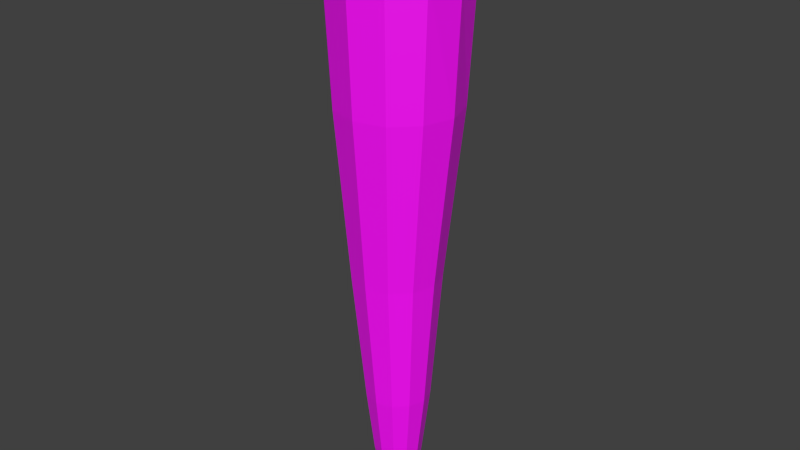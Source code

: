 # Source: CarrotLow-Poly.blend  (saved by Blender 4.2.66; exported with 4.5.12 LTS)
import bpy
from mathutils import Matrix  # noqa: F401  (used for matrix-valued properties, if any)

bpy.ops.wm.read_factory_settings(use_empty=True)
scene = bpy.context.scene
scene.name = 'Scene'

# ---- collections
col_collection_1 = bpy.data.collections.new('Collection 1'); scene.collection.children.link(col_collection_1)

# ---- images (referenced by path relative to the original .blend; pixels are not part of the script)
import os
ASSET_DIR = os.environ.get("B2B_ASSET_DIR", "")  # directory of the original .blend (textures are referenced by path, not embedded)
HERE = os.path.dirname(os.path.abspath(__file__))  # packed textures are extracted next to this script under _unpacked/

def load_image(name, relpath, width, height, colorspace="sRGB"):
    """Load a texture the original file referenced (path relative to the .blend, or extracted next to this script)."""
    p = next((c for c in (os.path.join(HERE, relpath), os.path.join(ASSET_DIR, relpath)) if relpath and os.path.exists(c)), "")
    if p:
        img = bpy.data.images.load(p, check_existing=True)
        img.name = name
    else:  # same state as the original file: an image datablock whose file is absent (Cycles renders it pink)
        img = bpy.data.images.new(name, width, height)
        img.source = "FILE"
        img.filepath = "//" + (relpath or name)
    img.colorspace_settings.name = colorspace
    return img
img_03_wortel_jpeg = load_image('03-wortel.jpeg', '03-wortel.jpeg', 1024, 1024, 'sRGB')

# ---- materials (node trees are filled in below, after node groups)
mat_material_001 = bpy.data.materials.new('Material.001')
mat_material_001.alpha_threshold = 0.0
mat_material_001.use_transparent_shadow = False
mat_material_001.roughness = 0.5

# ---- material node trees
mat_material_001.use_nodes = True; mat_material_001.node_tree.nodes.clear()
_N = mat_material_001.node_tree.nodes; _L = mat_material_001.node_tree.links
n0 = _N.new('ShaderNodeBsdfPrincipled'); n0.name = 'Principled BSDF'; n0.location = (10, 300)
n1 = _N.new('ShaderNodeOutputMaterial'); n1.name = 'Material Output'; n1.location = (300, 300)
n2 = _N.new('ShaderNodeTexImage'); n2.name = 'Image Texture'; n2.location = (-280, 275)
n2.image = img_03_wortel_jpeg
_L.new(n0.outputs[0], n1.inputs[0])
_L.new(n2.outputs[0], n0.inputs[0])
n1.is_active_output = True

# ---- world
world_world = bpy.data.worlds.new('World'); scene.world = world_world
world_world.color = (0.05088, 0.05088, 0.05088)
world_world.use_sun_shadow = False
world_world.sun_shadow_jitter_overblur = 0.0
world_world.cycles.sampling_method = 'MANUAL'
world_world.cycles.sample_map_resolution = 256

# ---- meshes
me_cube = bpy.data.meshes.new('Cube')
me_cube.from_pydata([(0.02876, 0.907, -1.259), (-0.4247, 0.7855, -1.259), (-0.7567, 0.4535, -1.259), (-0.8782, -5.258e-08, -1.259), (-0.7567, -0.4535, -1.259), (-0.4247, -0.7855, -1.259), (0.02876, -0.907, -1.259), (0.4823, -0.7855, -1.259), (0.8143, -0.4535, -1.259), (0.9557, -4.346e-07, -1.259), (0.8143, 0.4535, -1.259), (0.4823, 0.7855, -1.259), (0.03959, 1.0, 0.5675), (-0.4604, 0.866, 0.5675), (-0.8264, 0.5, 0.5675), (-0.926, -4.371e-08, 0.5675), (-0.8264, -0.5, 0.5675), (-0.4604, -0.866, 0.5675), (0.03959, -1.0, 0.5675), (0.5396, -0.866, 0.5675), (0.9056, -0.5, 0.5675), (1.04, -4.649e-07, 0.5675), (0.9056, 0.5, 0.5675), (0.5396, 0.866, 0.5675), (0.03959, 0.8763, 1.016), (-0.3986, 0.7589, 1.016), (-0.7193, 0.4382, 1.016), (-0.8367, -5.55e-08, 1.016), (-0.7193, -0.4382, 1.016), (-0.3986, -0.7589, 1.016), (0.03959, -0.8763, 1.016), (0.4778, -0.7589, 1.016), (0.7985, -0.4382, 1.016), (0.9159, -4.246e-07, 1.016), (0.7985, 0.4382, 1.016), (0.4778, 0.7589, 1.016), (0.03959, 0.6, 1.333), (-0.2602, 0.5196, 1.346), (-0.4796, 0.3, 1.355), (-0.5599, -8.363e-08, 1.358), (-0.4796, -0.3, 1.355), (-0.2602, -0.5196, 1.346), (0.03959, -0.6, 1.333), (0.3393, -0.5196, 1.321), (0.5588, -0.3, 1.312), (0.6582, -3.297e-07, 1.308), (0.5588, 0.3, 1.312), (0.3393, 0.5196, 1.321), (0.03959, 0.381, 1.429), (-0.1502, 0.33, 1.445), (-0.2892, 0.1905, 1.457), (-0.3401, -1.043e-07, 1.461), (-0.2892, -0.1905, 1.457), (-0.1502, -0.33, 1.445), (0.03959, -0.381, 1.429), (0.2294, -0.33, 1.412), (0.3684, -0.1905, 1.4), (0.4192, -2.56e-07, 1.396), (0.3684, 0.1905, 1.4), (0.2294, 0.33, 1.412), (0.03959, 0.1508, 1.462), (-0.03552, 0.1306, 1.468), (-0.0905, 0.07538, 1.473), (-0.1106, -1.253e-07, 1.475), (-0.0905, -0.07538, 1.473), (-0.03552, -0.1306, 1.468), (0.03959, -0.1508, 1.462), (0.1147, -0.1306, 1.455), (0.1697, -0.07538, 1.451), (0.1898, -1.854e-07, 1.449), (0.1697, 0.07538, 1.451), (0.1147, 0.1306, 1.455), (0.03959, -1.391e-07, 1.473), (-0.01039, 0.6705, -3.825), (-0.3457, 0.5807, -3.825), (-0.5911, 0.3353, -3.825), (-0.6809, -7.89e-08, -3.825), (-0.5911, -0.3353, -3.825), (-0.3457, -0.5807, -3.825), (-0.01039, -0.6705, -3.825), (0.3249, -0.5807, -3.825), (0.5703, -0.3353, -3.825), (0.6749, -3.613e-07, -3.825), (0.5703, 0.3353, -3.825), (0.3249, 0.5807, -3.825), (0.01368, 0.4952, -5.844), (-0.2339, 0.4289, -5.844), (-0.4152, 0.2476, -5.844), (-0.4815, -1.058e-07, -5.844), (-0.4152, -0.2476, -5.844), (-0.2339, -0.4289, -5.844), (0.01368, -0.4952, -5.844), (0.2613, -0.4289, -5.844), (0.4425, -0.2476, -5.844), (0.5198, -3.144e-07, -5.844), (0.4425, 0.2476, -5.844), (0.2613, 0.4289, -5.844), (0.0139, 0.3753, -6.86), (-0.1738, 0.3251, -6.86), (-0.3112, 0.1877, -6.86), (-0.3614, -1.193e-07, -6.86), (-0.3112, -0.1877, -6.86), (-0.1738, -0.3251, -6.86), (0.0139, -0.3753, -6.86), (0.2016, -0.3251, -6.86), (0.339, -0.1877, -6.86), (0.3975, -2.774e-07, -6.86), (0.339, 0.1877, -6.86), (0.2016, 0.3251, -6.86), (0.0384, 0.3084, -7.223), (-0.1158, 0.2671, -7.223), (-0.2287, 0.1542, -7.223), (-0.27, -1.271e-07, -7.223), (-0.2287, -0.1542, -7.223), (-0.1158, -0.2671, -7.223), (0.0384, -0.3084, -7.223), (0.1926, -0.2671, -7.223), (0.3055, -0.1542, -7.223), (0.3536, -2.57e-07, -7.223), (0.3055, 0.1542, -7.223), (0.1926, 0.2671, -7.223), (0.03868, 0.1604, -7.425), (-0.04067, 0.1389, -7.436), (-0.09875, 0.08022, -7.445), (-0.12, -1.441e-07, -7.448), (-0.09875, -0.08022, -7.445), (-0.04067, -0.1389, -7.436), (0.03868, -0.1604, -7.425), (0.118, -0.1389, -7.413), (0.1761, -0.08022, -7.404), (0.2009, -2.181e-07, -7.401), (0.1761, 0.08022, -7.404), (0.118, 0.1389, -7.413), (0.05718, 0.0671, -7.535), (0.02399, 0.05811, -7.54), (-0.0003021, 0.03355, -7.543), (-0.009194, -1.582e-07, -7.545), (-0.0003021, -0.03355, -7.543), (0.02399, -0.05811, -7.54), (0.05718, -0.0671, -7.535), (0.09036, -0.05811, -7.53), (0.1147, -0.03355, -7.526), (0.125, -1.892e-07, -7.525), (0.1147, 0.03355, -7.526), (0.09036, 0.05811, -7.53), (0.07056, -1.673e-07, -7.619)], [], [(7, 19, 18, 6), (4, 16, 15, 3), (11, 23, 22, 10), (1, 13, 12, 0), (8, 20, 19, 7), (5, 17, 16, 4), (0, 12, 23, 11), (2, 14, 13, 1), (9, 21, 20, 8), (6, 18, 17, 5), (3, 15, 14, 2), (10, 22, 21, 9), (23, 12, 24, 35), (13, 14, 26, 25), (20, 21, 33, 32), (17, 18, 30, 29), (14, 15, 27, 26), (21, 22, 34, 33), (18, 19, 31, 30), (15, 16, 28, 27), (22, 23, 35, 34), (12, 13, 25, 24), (19, 20, 32, 31), (16, 17, 29, 28), (28, 29, 41, 40), (35, 24, 36, 47), (25, 26, 38, 37), (32, 33, 45, 44), (29, 30, 42, 41), (26, 27, 39, 38), (33, 34, 46, 45), (30, 31, 43, 42), (27, 28, 40, 39), (34, 35, 47, 46), (24, 25, 37, 36), (31, 32, 44, 43), (40, 41, 53, 52), (47, 36, 48, 59), (37, 38, 50, 49), (44, 45, 57, 56), (41, 42, 54, 53), (38, 39, 51, 50), (45, 46, 58, 57), (42, 43, 55, 54), (39, 40, 52, 51), (46, 47, 59, 58), (36, 37, 49, 48), (43, 44, 56, 55), (55, 56, 68, 67), (52, 53, 65, 64), (59, 48, 60, 71), (49, 50, 62, 61), (56, 57, 69, 68), (53, 54, 66, 65), (50, 51, 63, 62), (57, 58, 70, 69), (54, 55, 67, 66), (51, 52, 64, 63), (58, 59, 71, 70), (48, 49, 61, 60), (60, 61, 72), (67, 68, 72), (64, 65, 72), (71, 60, 72), (61, 62, 72), (68, 69, 72), (65, 66, 72), (62, 63, 72), (69, 70, 72), (66, 67, 72), (63, 64, 72), (70, 71, 72), (7, 6, 79, 80), (4, 3, 76, 77), (11, 10, 83, 84), (1, 0, 73, 74), (8, 7, 80, 81), (5, 4, 77, 78), (0, 11, 84, 73), (2, 1, 74, 75), (9, 8, 81, 82), (6, 5, 78, 79), (3, 2, 75, 76), (10, 9, 82, 83), (79, 78, 90, 91), (76, 75, 87, 88), (83, 82, 94, 95), (80, 79, 91, 92), (77, 76, 88, 89), (84, 83, 95, 96), (74, 73, 85, 86), (81, 80, 92, 93), (78, 77, 89, 90), (73, 84, 96, 85), (75, 74, 86, 87), (82, 81, 93, 94), (94, 93, 105, 106), (91, 90, 102, 103), (88, 87, 99, 100), (95, 94, 106, 107), (92, 91, 103, 104), (89, 88, 100, 101), (96, 95, 107, 108), (86, 85, 97, 98), (93, 92, 104, 105), (90, 89, 101, 102), (85, 96, 108, 97), (87, 86, 98, 99), (99, 98, 110, 111), (106, 105, 117, 118), (103, 102, 114, 115), (100, 99, 111, 112), (107, 106, 118, 119), (104, 103, 115, 116), (101, 100, 112, 113), (108, 107, 119, 120), (98, 97, 109, 110), (105, 104, 116, 117), (102, 101, 113, 114), (97, 108, 120, 109), (109, 120, 132, 121), (111, 110, 122, 123), (118, 117, 129, 130), (115, 114, 126, 127), (112, 111, 123, 124), (119, 118, 130, 131), (116, 115, 127, 128), (113, 112, 124, 125), (120, 119, 131, 132), (110, 109, 121, 122), (117, 116, 128, 129), (114, 113, 125, 126), (126, 125, 137, 138), (121, 132, 144, 133), (123, 122, 134, 135), (130, 129, 141, 142), (127, 126, 138, 139), (124, 123, 135, 136), (131, 130, 142, 143), (128, 127, 139, 140), (125, 124, 136, 137), (132, 131, 143, 144), (122, 121, 133, 134), (129, 128, 140, 141), (138, 137, 145), (133, 144, 145), (135, 134, 145), (142, 141, 145), (139, 138, 145), (136, 135, 145), (143, 142, 145), (140, 139, 145), (137, 136, 145), (144, 143, 145), (134, 133, 145), (141, 140, 145)])
_uv = me_cube.uv_layers.new(name='UVMap')
_uv.uv.foreach_set('vector', [0.7515, 0.4685, 0.8485, 0.644, 0.8021, 0.6569, 0.708, 0.5034, 0.6304, 0.5693, 0.7318, 0.6924, 0.7043, 0.7156, 0.5952, 0.6024, 0.4565, 0.7534, 0.627, 0.858, 0.6144, 0.9163, 0.4171, 0.7988, 0.527, 0.6726, 0.6594, 0.7743, 0.6418, 0.8119, 0.4926, 0.7114, 0.7988, 0.4303, 0.9079, 0.6345, 0.8485, 0.644, 0.7515, 0.4685, 0.6678, 0.5366, 0.764, 0.673, 0.7318, 0.6924, 0.6304, 0.5693, 0.4926, 0.7114, 0.6418, 0.8119, 0.627, 0.858, 0.4565, 0.7534, 0.561, 0.6364, 0.68, 0.7426, 0.6594, 0.7743, 0.527, 0.6726, 0.8506, 0.386, 0.9893, 0.6269, 0.9079, 0.6345, 0.7988, 0.4303, 0.708, 0.5034, 0.8021, 0.6569, 0.764, 0.673, 0.6678, 0.5366, 0.5952, 0.6024, 0.7043, 0.7156, 0.68, 0.7426, 0.561, 0.6364, 0.4171, 0.7988, 0.6144, 0.9163, 0.6011, 0.9925, 0.3718, 0.8484, 0.627, 0.858, 0.6418, 0.8119, 0.6791, 0.8228, 0.6733, 0.8644, 0.6594, 0.7743, 0.68, 0.7426, 0.7064, 0.7611, 0.6905, 0.7891, 0.9079, 0.6345, 0.9893, 0.6269, 0.977, 0.7139, 0.9072, 0.6951, 0.764, 0.673, 0.8021, 0.6569, 0.813, 0.6942, 0.7787, 0.7041, 0.68, 0.7426, 0.7043, 0.7156, 0.7264, 0.7383, 0.7064, 0.7611, 0.6011, 0.9925, 0.6144, 0.9163, 0.6752, 0.9177, 0.6906, 0.9927, 0.8021, 0.6569, 0.8485, 0.644, 0.8546, 0.6904, 0.813, 0.6942, 0.7043, 0.7156, 0.7318, 0.6924, 0.7499, 0.7187, 0.7264, 0.7383, 0.6144, 0.9163, 0.627, 0.858, 0.6733, 0.8644, 0.6752, 0.9177, 0.6418, 0.8119, 0.6594, 0.7743, 0.6905, 0.7891, 0.6791, 0.8228, 0.8485, 0.644, 0.9079, 0.6345, 0.9072, 0.6951, 0.8546, 0.6904, 0.7318, 0.6924, 0.764, 0.673, 0.7787, 0.7041, 0.7499, 0.7187, 0.7499, 0.7187, 0.7787, 0.7041, 0.7894, 0.736, 0.7665, 0.746, 0.6733, 0.8644, 0.6791, 0.8228, 0.7163, 0.8283, 0.7179, 0.8612, 0.6905, 0.7891, 0.7064, 0.7611, 0.7329, 0.7785, 0.722, 0.801, 0.9072, 0.6951, 0.977, 0.7139, 0.9358, 0.7827, 0.8882, 0.7491, 0.7787, 0.7041, 0.813, 0.6942, 0.8168, 0.7314, 0.7894, 0.736, 0.7064, 0.7611, 0.7264, 0.7383, 0.7478, 0.7603, 0.7329, 0.7785, 0.6906, 0.9927, 0.6752, 0.9177, 0.7312, 0.9012, 0.764, 0.9519, 0.813, 0.6942, 0.8546, 0.6904, 0.8494, 0.7343, 0.8168, 0.7314, 0.7264, 0.7383, 0.7499, 0.7187, 0.7665, 0.746, 0.7478, 0.7603, 0.6752, 0.9177, 0.6733, 0.8644, 0.7179, 0.8612, 0.7312, 0.9012, 0.6791, 0.8228, 0.6905, 0.7891, 0.722, 0.801, 0.7163, 0.8283, 0.8546, 0.6904, 0.9072, 0.6951, 0.8882, 0.7491, 0.8494, 0.7343, 0.7665, 0.746, 0.7894, 0.736, 0.7949, 0.7577, 0.7767, 0.7642, 0.7179, 0.8612, 0.7163, 0.8283, 0.7416, 0.8286, 0.747, 0.8528, 0.722, 0.801, 0.7329, 0.7785, 0.7507, 0.7894, 0.7436, 0.8073, 0.8882, 0.7491, 0.9358, 0.7827, 0.8867, 0.8128, 0.865, 0.7798, 0.7894, 0.736, 0.8168, 0.7314, 0.8162, 0.7565, 0.7949, 0.7577, 0.7329, 0.7785, 0.7478, 0.7603, 0.7617, 0.7747, 0.7507, 0.7894, 0.764, 0.9519, 0.7312, 0.9012, 0.7634, 0.8788, 0.7964, 0.902, 0.8168, 0.7314, 0.8494, 0.7343, 0.84, 0.7628, 0.8162, 0.7565, 0.7478, 0.7603, 0.7665, 0.746, 0.7767, 0.7642, 0.7617, 0.7747, 0.7312, 0.9012, 0.7179, 0.8612, 0.747, 0.8528, 0.7634, 0.8788, 0.7163, 0.8283, 0.722, 0.801, 0.7436, 0.8073, 0.7416, 0.8286, 0.8494, 0.7343, 0.8882, 0.7491, 0.865, 0.7798, 0.84, 0.7628, 0.84, 0.7628, 0.865, 0.7798, 0.8293, 0.805, 0.8209, 0.7938, 0.7767, 0.7642, 0.7949, 0.7577, 0.7993, 0.7864, 0.7892, 0.7887, 0.747, 0.8528, 0.7416, 0.8286, 0.7733, 0.8237, 0.7789, 0.8345, 0.7436, 0.8073, 0.7507, 0.7894, 0.7748, 0.8026, 0.7722, 0.8127, 0.865, 0.7798, 0.8867, 0.8128, 0.8326, 0.8213, 0.8293, 0.805, 0.7949, 0.7577, 0.8162, 0.7565, 0.8103, 0.7879, 0.7993, 0.7864, 0.7507, 0.7894, 0.7617, 0.7747, 0.7805, 0.7941, 0.7748, 0.8026, 0.7964, 0.902, 0.7634, 0.8788, 0.7899, 0.8434, 0.8063, 0.8472, 0.8162, 0.7565, 0.84, 0.7628, 0.8209, 0.7938, 0.8103, 0.7879, 0.7617, 0.7747, 0.7767, 0.7642, 0.7892, 0.7887, 0.7805, 0.7941, 0.7634, 0.8788, 0.747, 0.8528, 0.7789, 0.8345, 0.7899, 0.8434, 0.7416, 0.8286, 0.7436, 0.8073, 0.7722, 0.8127, 0.7733, 0.8237, 0.7733, 0.8237, 0.7722, 0.8127, 0.7993, 0.8134, 0.8209, 0.7938, 0.8293, 0.805, 0.7993, 0.8134, 0.7892, 0.7887, 0.7993, 0.7864, 0.7993, 0.8134, 0.7789, 0.8345, 0.7733, 0.8237, 0.7993, 0.8134, 0.7722, 0.8127, 0.7748, 0.8026, 0.7993, 0.8134, 0.8293, 0.805, 0.8326, 0.8213, 0.7993, 0.8134, 0.7993, 0.7864, 0.8103, 0.7879, 0.7993, 0.8134, 0.7748, 0.8026, 0.7805, 0.7941, 0.7993, 0.8134, 0.8063, 0.8472, 0.7899, 0.8434, 0.7993, 0.8134, 0.8103, 0.7879, 0.8209, 0.7938, 0.7993, 0.8134, 0.7805, 0.7941, 0.7892, 0.7887, 0.7993, 0.8134, 0.7899, 0.8434, 0.7789, 0.8345, 0.7993, 0.8134, 0.7515, 0.4685, 0.708, 0.5034, 0.4757, 0.2911, 0.5037, 0.2558, 0.6304, 0.5693, 0.5952, 0.6024, 0.387, 0.3872, 0.4173, 0.3565, 0.4565, 0.7534, 0.4171, 0.7988, 0.2144, 0.5258, 0.2523, 0.4998, 0.527, 0.6726, 0.4926, 0.7114, 0.2884, 0.4728, 0.3226, 0.4451, 0.7988, 0.4303, 0.7515, 0.4685, 0.5037, 0.2558, 0.5309, 0.2185, 0.6678, 0.5366, 0.6304, 0.5693, 0.4173, 0.3565, 0.4469, 0.3245, 0.4926, 0.7114, 0.4565, 0.7534, 0.2523, 0.4998, 0.2884, 0.4728, 0.561, 0.6364, 0.527, 0.6726, 0.3226, 0.4451, 0.3554, 0.4166, 0.8506, 0.386, 0.7988, 0.4303, 0.5309, 0.2185, 0.5573, 0.179, 0.708, 0.5034, 0.6678, 0.5366, 0.4469, 0.3245, 0.4757, 0.2911, 0.5952, 0.6024, 0.561, 0.6364, 0.3554, 0.4166, 0.387, 0.3872, 0.4171, 0.7988, 0.3718, 0.8484, 0.1742, 0.5509, 0.2144, 0.5258, 0.4757, 0.2911, 0.4469, 0.3245, 0.2542, 0.162, 0.2723, 0.1361, 0.387, 0.3872, 0.3554, 0.4166, 0.1905, 0.2289, 0.2134, 0.2084, 0.2144, 0.5258, 0.1742, 0.5509, 0.04874, 0.309, 0.08095, 0.2955, 0.5037, 0.2558, 0.4757, 0.2911, 0.2723, 0.1361, 0.2889, 0.1082, 0.4173, 0.3565, 0.387, 0.3872, 0.2134, 0.2084, 0.2346, 0.1861, 0.2523, 0.4998, 0.2144, 0.5258, 0.08095, 0.2955, 0.1111, 0.281, 0.3226, 0.4451, 0.2884, 0.4728, 0.1394, 0.2651, 0.1659, 0.2478, 0.5309, 0.2185, 0.5037, 0.2558, 0.2889, 0.1082, 0.3043, 0.07841, 0.4469, 0.3245, 0.4173, 0.3565, 0.2346, 0.1861, 0.2542, 0.162, 0.2884, 0.4728, 0.2523, 0.4998, 0.1111, 0.281, 0.1394, 0.2651, 0.3554, 0.4166, 0.3226, 0.4451, 0.1659, 0.2478, 0.1905, 0.2289, 0.5573, 0.179, 0.5309, 0.2185, 0.3043, 0.07841, 0.3187, 0.04657, 0.3187, 0.04657, 0.3043, 0.07841, 0.1794, 0.0333, 0.1828, 0.004895, 0.2723, 0.1361, 0.2542, 0.162, 0.1592, 0.09759, 0.1678, 0.07876, 0.2134, 0.2084, 0.1905, 0.2289, 0.1211, 0.1409, 0.1359, 0.1287, 0.08095, 0.2955, 0.04874, 0.309, 0.0109, 0.172, 0.03938, 0.1694, 0.2889, 0.1082, 0.2723, 0.1361, 0.1678, 0.07876, 0.1745, 0.05746, 0.2346, 0.1861, 0.2134, 0.2084, 0.1359, 0.1287, 0.1486, 0.1142, 0.1111, 0.281, 0.08095, 0.2955, 0.03938, 0.1694, 0.06367, 0.1652, 0.1659, 0.2478, 0.1394, 0.2651, 0.08514, 0.1592, 0.1042, 0.1511, 0.3043, 0.07841, 0.2889, 0.1082, 0.1745, 0.05746, 0.1794, 0.0333, 0.2542, 0.162, 0.2346, 0.1861, 0.1486, 0.1142, 0.1592, 0.09759, 0.1394, 0.2651, 0.1111, 0.281, 0.06367, 0.1652, 0.08514, 0.1592, 0.1905, 0.2289, 0.1659, 0.2478, 0.1042, 0.1511, 0.1211, 0.1409, 0.1211, 0.1409, 0.1042, 0.1511, 0.08761, 0.1195, 0.1007, 0.113, 0.1828, 0.004895, 0.1794, 0.0333, 0.1325, 0.03077, 0.1269, 0.008883, 0.1678, 0.07876, 0.1592, 0.09759, 0.1281, 0.08012, 0.1325, 0.06553, 0.1359, 0.1287, 0.1211, 0.1409, 0.1007, 0.113, 0.112, 0.1041, 0.03938, 0.1694, 0.0109, 0.172, 0.01645, 0.1163, 0.03816, 0.1225, 0.1745, 0.05746, 0.1678, 0.07876, 0.1325, 0.06553, 0.1341, 0.0492, 0.1486, 0.1142, 0.1359, 0.1287, 0.112, 0.1041, 0.1212, 0.09301, 0.06367, 0.1652, 0.03938, 0.1694, 0.03816, 0.1225, 0.05654, 0.1246, 0.1042, 0.1511, 0.08514, 0.1592, 0.0729, 0.1235, 0.08761, 0.1195, 0.1794, 0.0333, 0.1745, 0.05746, 0.1341, 0.0492, 0.1325, 0.03077, 0.1592, 0.09759, 0.1486, 0.1142, 0.1212, 0.09301, 0.1281, 0.08012, 0.08514, 0.1592, 0.06367, 0.1652, 0.05654, 0.1246, 0.0729, 0.1235, 0.0729, 0.1235, 0.05654, 0.1246, 0.06039, 0.0963, 0.07054, 0.09667, 0.1007, 0.113, 0.08761, 0.1195, 0.07963, 0.0947, 0.08751, 0.09094, 0.1269, 0.008883, 0.1325, 0.03077, 0.1025, 0.04135, 0.09567, 0.03043, 0.1325, 0.06553, 0.1281, 0.08012, 0.1035, 0.07144, 0.1058, 0.06242, 0.112, 0.1041, 0.1007, 0.113, 0.08751, 0.09094, 0.09419, 0.08575, 0.03816, 0.1225, 0.01645, 0.1163, 0.03885, 0.08569, 0.04958, 0.09281, 0.1341, 0.0492, 0.1325, 0.06553, 0.1058, 0.06242, 0.1057, 0.05226, 0.1212, 0.09301, 0.112, 0.1041, 0.09419, 0.08575, 0.09956, 0.07922, 0.05654, 0.1246, 0.03816, 0.1225, 0.04958, 0.09281, 0.06039, 0.0963, 0.08761, 0.1195, 0.0729, 0.1235, 0.07054, 0.09667, 0.07963, 0.0947, 0.1325, 0.03077, 0.1341, 0.0492, 0.1057, 0.05226, 0.1025, 0.04135, 0.1281, 0.08012, 0.1212, 0.09301, 0.09956, 0.07922, 0.1035, 0.07144, 0.1035, 0.07144, 0.09956, 0.07922, 0.08497, 0.07013, 0.0867, 0.06609, 0.07054, 0.09667, 0.06039, 0.0963, 0.06556, 0.07727, 0.07023, 0.07816, 0.08751, 0.09094, 0.07963, 0.0947, 0.07475, 0.07771, 0.07883, 0.07609, 0.09567, 0.03043, 0.1025, 0.04135, 0.08426, 0.05241, 0.08054, 0.04852, 0.1058, 0.06242, 0.1035, 0.07144, 0.0867, 0.06609, 0.08727, 0.06159, 0.09419, 0.08575, 0.08751, 0.09094, 0.07883, 0.07609, 0.08226, 0.07348, 0.04958, 0.09281, 0.03885, 0.08569, 0.05735, 0.07107, 0.06114, 0.07489, 0.1057, 0.05226, 0.1058, 0.06242, 0.08727, 0.06159, 0.08651, 0.0569, 0.09956, 0.07922, 0.09419, 0.08575, 0.08226, 0.07348, 0.08497, 0.07013, 0.06039, 0.0963, 0.04958, 0.09281, 0.06114, 0.07489, 0.06556, 0.07727, 0.07963, 0.0947, 0.07054, 0.09667, 0.07023, 0.07816, 0.07475, 0.07771, 0.1025, 0.04135, 0.1057, 0.05226, 0.08651, 0.0569, 0.08426, 0.05241, 0.0867, 0.06609, 0.08497, 0.07013, 0.07179, 0.06272, 0.07023, 0.07816, 0.06556, 0.07727, 0.07179, 0.06272, 0.07883, 0.07609, 0.07475, 0.07771, 0.07179, 0.06272, 0.08054, 0.04852, 0.08426, 0.05241, 0.07179, 0.06272, 0.08727, 0.06159, 0.0867, 0.06609, 0.07179, 0.06272, 0.08226, 0.07348, 0.07883, 0.07609, 0.07179, 0.06272, 0.06114, 0.07489, 0.05735, 0.07107, 0.07179, 0.06272, 0.08651, 0.0569, 0.08727, 0.06159, 0.07179, 0.06272, 0.08497, 0.07013, 0.08226, 0.07348, 0.07179, 0.06272, 0.06556, 0.07727, 0.06114, 0.07489, 0.07179, 0.06272, 0.07475, 0.07771, 0.07023, 0.07816, 0.07179, 0.06272, 0.08426, 0.05241, 0.08651, 0.0569, 0.07179, 0.06272])
me_cube.materials.append(mat_material_001)
me_cube.use_remesh_preserve_volume = False
me_cube.use_remesh_preserve_attributes = False
me_cube.use_mirror_vertex_groups = False
me_cube.update()

# ---- objects
ob_cube = bpy.data.objects.new('Cube', me_cube)

# ---- transforms, parenting, visibility, modifiers, constraints
ob_cube.location = (0.0, 0.0, 0.0)
ob_cube.lock_rotations_4d = False
ob_cube.empty_display_type = 'ARROWS'
ob_cube.lineart.crease_threshold = 0.0

# ---- collection membership
col_collection_1.objects.link(ob_cube)

# ---- scene / render settings (as saved in the file)
scene.frame_start = 1; scene.frame_end = 250; scene.frame_set(1)
scene.render.engine = 'BLENDER_EEVEE_NEXT'
scene.render.resolution_percentage = 50
scene.render.dither_intensity = 0.0
scene.render.use_bake_selected_to_active = True
scene.cycles.use_denoising = False
scene.cycles.samples = 10
scene.cycles.sampling_pattern = 'TABULATED_SOBOL'
scene.cycles.light_sampling_threshold = 0.0
scene.cycles.use_adaptive_sampling = False
scene.cycles.use_light_tree = False
scene.cycles.blur_glossy = 0.0
scene.cycles.pixel_filter_type = 'GAUSSIAN'
scene.cycles.sample_clamp_indirect = 0.0
scene.view_settings.view_transform = 'Standard'
bpy.context.view_layer.update()

# ---- added for rendering (the .blend has no active camera and no usable light): camera, sun
cam_auto = bpy.data.cameras.new('AutoCamera')
cam_auto.lens = 50.0
cam_auto.sensor_width = 36.0
cam_auto.clip_end = 1000.0
ob_auto_camera = bpy.data.objects.new('AutoCamera', cam_auto)
scene.collection.objects.link(ob_auto_camera)
ob_auto_camera.location = (8.86107, -10.5652, 3.97144)
ob_auto_camera.rotation_euler = (1.09748, -7.21219e-08, 0.694738)
scene.camera = ob_auto_camera
light_auto_sun = bpy.data.lights.new('AutoSun', 'SUN')
light_auto_sun.energy = 3.0
light_auto_sun.angle = 0.0523599
ob_auto_sun = bpy.data.objects.new('AutoSun', light_auto_sun)
scene.collection.objects.link(ob_auto_sun)
ob_auto_sun.rotation_euler = (0.872665, 0.174533, 0.523599)
bpy.context.view_layer.update()
